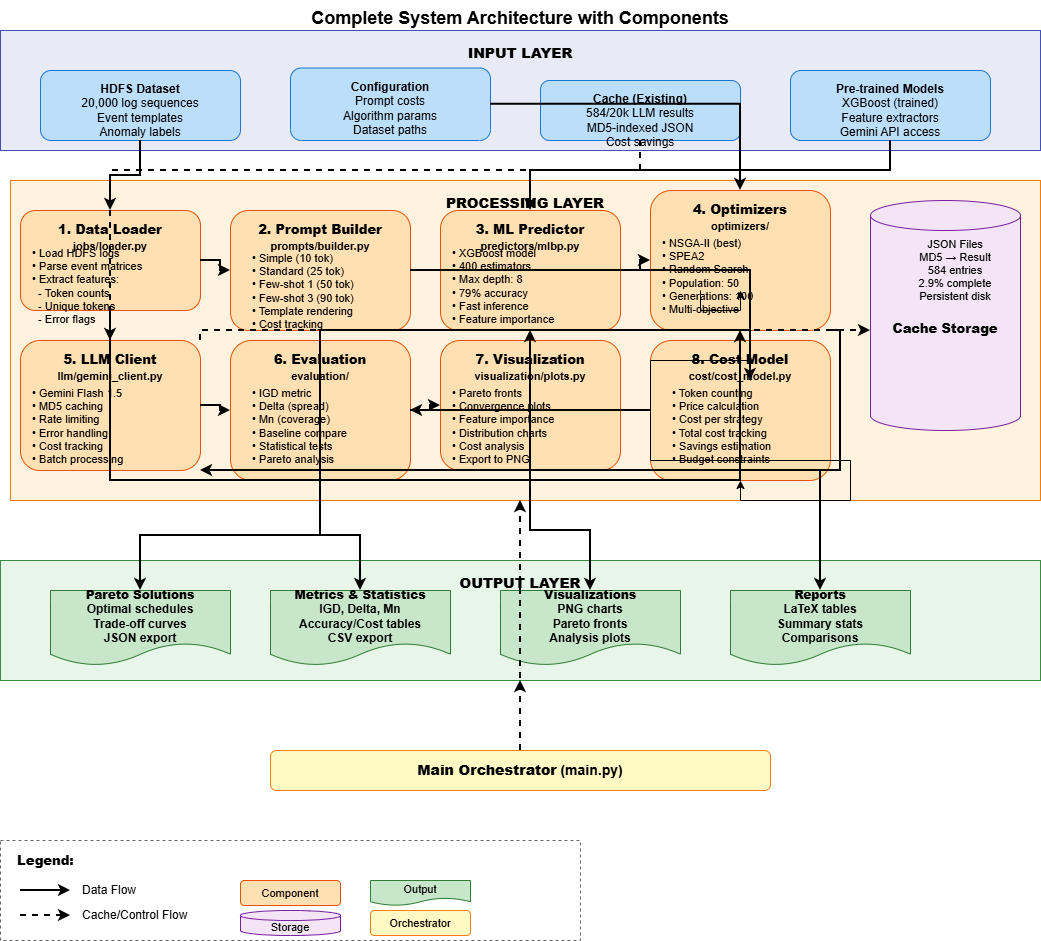

The diagram above was exported from draw.io. Its source (the exported page's mxGraphModel, read from the mxfile embedded in the PNG):
<mxGraphModel dx="946" dy="710" grid="1" gridSize="10" guides="1" tooltips="1" connect="1" arrows="1" fold="1" page="1" pageScale="1" pageWidth="1200" pageHeight="900" math="0" shadow="0">
  <root>
    <mxCell id="0" />
    <mxCell id="1" parent="0" />
    <mxCell id="title" parent="1" style="text;html=1;strokeColor=none;fillColor=none;align=center;verticalAlign=middle;whiteSpace=wrap;rounded=0;fontSize=18;fontStyle=1" value="Complete System Architecture with Components" vertex="1">
      <mxGeometry height="35" width="800" x="200" y="20" as="geometry" />
    </mxCell>
    <mxCell id="input_layer" parent="1" style="rounded=0;whiteSpace=wrap;html=1;fillColor=#E8EAF6;strokeColor=#3F51B5;fontSize=14;fontStyle=1;verticalAlign=top;spacingTop=8;fontColor=#000000;" value="&lt;b&gt;INPUT LAYER&lt;/b&gt;" vertex="1">
      <mxGeometry height="120" width="1040" x="80" y="50" as="geometry" />
    </mxCell>
    <mxCell id="hdfs_data" parent="1" style="rounded=1;whiteSpace=wrap;html=1;fillColor=#BBDEFB;strokeColor=#1976D2;fontSize=12;verticalAlign=top;spacingTop=5;fontColor=#000000;" value="&lt;b&gt;HDFS Dataset&lt;/b&gt;&lt;br&gt;20,000 log sequences&lt;br&gt;Event templates&lt;br&gt;Anomaly labels" vertex="1">
      <mxGeometry height="70" width="200" x="120" y="90" as="geometry" />
    </mxCell>
    <mxCell id="config_files" parent="1" style="rounded=1;whiteSpace=wrap;html=1;fillColor=#BBDEFB;strokeColor=#1976D2;fontSize=12;verticalAlign=top;spacingTop=5;fontColor=#000000;" value="&lt;b&gt;Configuration&lt;/b&gt;&lt;br&gt;Prompt costs&lt;br&gt;Algorithm params&lt;br&gt;Dataset paths" vertex="1">
      <mxGeometry height="72.5" width="200" x="370" y="87.5" as="geometry" />
    </mxCell>
    <mxCell id="cache_input" parent="1" style="rounded=1;whiteSpace=wrap;html=1;fillColor=#BBDEFB;strokeColor=#1976D2;fontSize=12;verticalAlign=top;spacingTop=5;fontColor=#000000;" value="&lt;b&gt;Cache (Existing)&lt;/b&gt;&lt;br&gt;584/20k LLM results&lt;br&gt;MD5-indexed JSON&lt;br&gt;Cost savings" vertex="1">
      <mxGeometry height="60" width="200" x="620" y="100" as="geometry" />
    </mxCell>
    <mxCell id="models_input" parent="1" style="rounded=1;whiteSpace=wrap;html=1;fillColor=#BBDEFB;strokeColor=#1976D2;fontSize=12;verticalAlign=top;spacingTop=5;fontColor=#000000;" value="&lt;b&gt;Pre-trained Models&lt;/b&gt;&lt;br&gt;XGBoost (trained)&lt;br&gt;Feature extractors&lt;br&gt;Gemini API access" vertex="1">
      <mxGeometry height="70" width="200" x="870" y="90" as="geometry" />
    </mxCell>
    <mxCell id="processing_layer" parent="1" style="rounded=0;whiteSpace=wrap;html=1;fillColor=#FFF3E0;strokeColor=#F57C00;fontSize=14;fontStyle=1;verticalAlign=top;spacingTop=8;fontColor=#000000;" value="&lt;b&gt;PROCESSING LAYER&lt;/b&gt;" vertex="1">
      <mxGeometry height="320" width="1030" x="90" y="200" as="geometry" />
    </mxCell>
    <mxCell id="loader" parent="1" style="rounded=1;whiteSpace=wrap;html=1;fillColor=#FFE0B2;strokeColor=#E65100;fontSize=13;fontStyle=1;verticalAlign=top;spacingTop=5;fontColor=#000000;" value="&lt;b&gt;1. Data Loader&lt;/b&gt;&lt;br&gt;&lt;font style=&quot;font-size: 11px;&quot;&gt;jobs/loader.py&lt;/font&gt;" vertex="1">
      <mxGeometry height="100" width="180" x="100" y="230" as="geometry" />
    </mxCell>
    <mxCell id="loader_content" parent="1" style="text;html=1;strokeColor=none;fillColor=none;align=left;verticalAlign=top;whiteSpace=wrap;rounded=0;fontSize=11;fontColor=#000000;" value="• Load HDFS logs&lt;br&gt;• Parse event matrices&lt;br&gt;• Extract features:&lt;br&gt;&amp;nbsp;&amp;nbsp;- Token counts&lt;br&gt;&amp;nbsp;&amp;nbsp;- Unique tokens&lt;br&gt;&amp;nbsp;&amp;nbsp;- Error flags" vertex="1">
      <mxGeometry height="60" width="160" x="110" y="260" as="geometry" />
    </mxCell>
    <mxCell id="prompts" parent="1" style="rounded=1;whiteSpace=wrap;html=1;fillColor=#FFE0B2;strokeColor=#E65100;fontSize=13;fontStyle=1;verticalAlign=top;spacingTop=5;fontColor=#000000;" value="&lt;b&gt;2. Prompt Builder&lt;/b&gt;&lt;br&gt;&lt;font style=&quot;font-size: 11px;&quot;&gt;prompts/builder.py&lt;/font&gt;" vertex="1">
      <mxGeometry height="120" width="180" x="310" y="230" as="geometry" />
    </mxCell>
    <mxCell id="prompts_content" parent="1" style="text;html=1;strokeColor=none;fillColor=none;align=left;verticalAlign=top;whiteSpace=wrap;rounded=0;fontSize=11;fontColor=#000000;" value="• Simple (10 tok)&lt;br&gt;• Standard (25 tok)&lt;br&gt;• Few-shot 1 (50 tok)&lt;br&gt;• Few-shot 3 (90 tok)&lt;br&gt;• Template rendering&lt;br&gt;• Cost tracking" vertex="1">
      <mxGeometry height="60" width="160" x="330" y="265" as="geometry" />
    </mxCell>
    <mxCell id="predictor" parent="1" style="rounded=1;whiteSpace=wrap;html=1;fillColor=#FFE0B2;strokeColor=#E65100;fontSize=13;fontStyle=1;verticalAlign=top;spacingTop=5;fontColor=#000000;" value="&lt;b&gt;3. ML Predictor&lt;/b&gt;&lt;br&gt;&lt;font style=&quot;font-size: 11px;&quot;&gt;predictors/mlbp.py&lt;/font&gt;" vertex="1">
      <mxGeometry height="120" width="180" x="520" y="230" as="geometry" />
    </mxCell>
    <mxCell id="predictor_content" parent="1" style="text;html=1;strokeColor=none;fillColor=none;align=left;verticalAlign=top;whiteSpace=wrap;rounded=0;fontSize=11;fontColor=#000000;" value="• XGBoost model&lt;br&gt;• 400 estimators&lt;br&gt;• Max depth: 8&lt;br&gt;• 79% accuracy&lt;br&gt;• Fast inference&lt;br&gt;• Feature importance" vertex="1">
      <mxGeometry height="60" width="160" x="530" y="260" as="geometry" />
    </mxCell>
    <mxCell id="optimizers" parent="1" style="rounded=1;whiteSpace=wrap;html=1;fillColor=#FFE0B2;strokeColor=#E65100;fontSize=13;fontStyle=1;verticalAlign=top;spacingTop=5;fontColor=#000000;" value="&lt;b&gt;4. Optimizers&lt;/b&gt;&lt;br&gt;&lt;font style=&quot;font-size: 11px;&quot;&gt;optimizers/&lt;/font&gt;" vertex="1">
      <mxGeometry height="140" width="180" x="730" y="210" as="geometry" />
    </mxCell>
    <mxCell id="optimizers_content" parent="1" style="text;html=1;strokeColor=none;fillColor=none;align=left;verticalAlign=top;whiteSpace=wrap;rounded=0;fontSize=11;fontColor=#000000;" value="• NSGA-II (best)&lt;br&gt;• SPEA2&lt;br&gt;• Random Search&lt;br&gt;• Population: 50&lt;br&gt;• Generations: 100&lt;br&gt;• Multi-objective" vertex="1">
      <mxGeometry height="60" width="160" x="740" y="250" as="geometry" />
    </mxCell>
    <mxCell id="llm" parent="1" style="rounded=1;whiteSpace=wrap;html=1;fillColor=#FFE0B2;strokeColor=#E65100;fontSize=13;fontStyle=1;verticalAlign=top;spacingTop=5;fontColor=#000000;" value="&lt;b&gt;5. LLM Client&lt;/b&gt;&lt;br&gt;&lt;font style=&quot;font-size: 11px;&quot;&gt;llm/gemini_client.py&lt;/font&gt;" vertex="1">
      <mxGeometry height="130" width="180" x="100" y="360" as="geometry" />
    </mxCell>
    <mxCell id="llm_content" parent="1" style="text;html=1;strokeColor=none;fillColor=none;align=left;verticalAlign=top;whiteSpace=wrap;rounded=0;fontSize=11;fontColor=#000000;" value="• Gemini Flash 1.5&lt;br&gt;• MD5 caching&lt;br&gt;• Rate limiting&lt;br&gt;• Error handling&lt;br&gt;• Cost tracking&lt;br&gt;• Batch processing" vertex="1">
      <mxGeometry height="60" width="160" x="110" y="400" as="geometry" />
    </mxCell>
    <mxCell id="evaluation" parent="1" style="rounded=1;whiteSpace=wrap;html=1;fillColor=#FFE0B2;strokeColor=#E65100;fontSize=13;fontStyle=1;verticalAlign=top;spacingTop=5;fontColor=#000000;" value="&lt;b&gt;6. Evaluation&lt;/b&gt;&lt;br&gt;&lt;font style=&quot;font-size: 11px;&quot;&gt;evaluation/&lt;/font&gt;" vertex="1">
      <mxGeometry height="140" width="180" x="310" y="360" as="geometry" />
    </mxCell>
    <mxCell id="evaluation_content" parent="1" style="text;html=1;strokeColor=none;fillColor=none;align=left;verticalAlign=top;whiteSpace=wrap;rounded=0;fontSize=11;fontColor=#000000;" value="• IGD metric&lt;br&gt;• Delta (spread)&lt;br&gt;• Mn (coverage)&lt;br&gt;• Baseline compare&lt;br&gt;• Statistical tests&lt;br&gt;• Pareto analysis" vertex="1">
      <mxGeometry height="60" width="160" x="330" y="400" as="geometry" />
    </mxCell>
    <mxCell id="visualization" parent="1" style="rounded=1;whiteSpace=wrap;html=1;fillColor=#FFE0B2;strokeColor=#E65100;fontSize=13;fontStyle=1;verticalAlign=top;spacingTop=5;fontColor=#000000;" value="&lt;b&gt;7. Visualization&lt;/b&gt;&lt;br&gt;&lt;font style=&quot;font-size: 11px;&quot;&gt;visualization/plots.py&lt;/font&gt;" vertex="1">
      <mxGeometry height="130" width="180" x="520" y="360" as="geometry" />
    </mxCell>
    <mxCell id="visualization_content" parent="1" style="text;html=1;strokeColor=none;fillColor=none;align=left;verticalAlign=top;whiteSpace=wrap;rounded=0;fontSize=11;fontColor=#000000;" value="• Pareto fronts&lt;br&gt;• Convergence plots&lt;br&gt;• Feature importance&lt;br&gt;• Distribution charts&lt;br&gt;• Cost analysis&lt;br&gt;• Export to PNG" vertex="1">
      <mxGeometry height="60" width="160" x="530" y="400" as="geometry" />
    </mxCell>
    <mxCell id="cost_model" parent="1" style="rounded=1;whiteSpace=wrap;html=1;fillColor=#FFE0B2;strokeColor=#E65100;fontSize=13;fontStyle=1;verticalAlign=top;spacingTop=5;fontColor=#000000;" value="&lt;b&gt;8. Cost Model&lt;/b&gt;&lt;br&gt;&lt;font style=&quot;font-size: 11px;&quot;&gt;cost/cost_model.py&lt;/font&gt;" vertex="1">
      <mxGeometry height="140" width="180" x="730" y="360" as="geometry" />
    </mxCell>
    <mxCell id="Fy8gRTn5O1sBKAUaIIkr-1" edge="1" parent="1" source="cost_model_content" style="edgeStyle=orthogonalEdgeStyle;rounded=0;orthogonalLoop=1;jettySize=auto;html=1;entryX=0.5;entryY=1;entryDx=0;entryDy=0;" target="cost_model">
      <mxGeometry relative="1" as="geometry" />
    </mxCell>
    <mxCell id="cache_storage" parent="1" style="shape=cylinder3;whiteSpace=wrap;html=1;boundedLbl=1;backgroundOutline=1;size=15;fillColor=#F3E5F5;strokeColor=#7B1FA2;fontSize=13;fontStyle=1;fontColor=#000000;" value="&lt;b&gt;Cache Storage&lt;/b&gt;" vertex="1">
      <mxGeometry height="230" width="150" x="950" y="220" as="geometry" />
    </mxCell>
    <mxCell id="cache_content" parent="1" style="text;html=1;strokeColor=none;fillColor=none;align=center;verticalAlign=middle;whiteSpace=wrap;rounded=0;fontSize=11;fontColor=#000000;" value="JSON Files&lt;br&gt;MD5 → Result&lt;br&gt;584 entries&lt;br&gt;2.9% complete&lt;br&gt;Persistent disk" vertex="1">
      <mxGeometry height="70" width="130" x="970" y="255" as="geometry" />
    </mxCell>
    <mxCell id="output_layer" parent="1" style="rounded=0;whiteSpace=wrap;html=1;fillColor=#E8F5E9;strokeColor=#388E3C;fontSize=14;fontStyle=1;verticalAlign=top;spacingTop=8;fontColor=#000000;" value="&lt;b&gt;OUTPUT LAYER&lt;/b&gt;" vertex="1">
      <mxGeometry height="120" width="1040" x="80" y="580" as="geometry" />
    </mxCell>
    <mxCell id="pareto_solutions" parent="1" style="shape=document;whiteSpace=wrap;html=1;boundedLbl=1;fillColor=#C8E6C9;strokeColor=#2E7D32;fontSize=12;fontStyle=1;fontColor=#000000;" value="&lt;b&gt;Pareto Solutions&lt;/b&gt;&lt;br&gt;Optimal schedules&lt;br&gt;Trade-off curves&lt;br&gt;JSON export" vertex="1">
      <mxGeometry height="75" width="180" x="130" y="610" as="geometry" />
    </mxCell>
    <mxCell id="metrics_output" parent="1" style="shape=document;whiteSpace=wrap;html=1;boundedLbl=1;fillColor=#C8E6C9;strokeColor=#2E7D32;fontSize=12;fontStyle=1;fontColor=#000000;" value="&lt;b&gt;Metrics &amp;amp; Statistics&lt;/b&gt;&lt;br&gt;IGD, Delta, Mn&lt;br&gt;Accuracy/Cost tables&lt;br&gt;CSV export" vertex="1">
      <mxGeometry height="75" width="180" x="350" y="610" as="geometry" />
    </mxCell>
    <mxCell id="visualizations_output" parent="1" style="shape=document;whiteSpace=wrap;html=1;boundedLbl=1;fillColor=#C8E6C9;strokeColor=#2E7D32;fontSize=12;fontStyle=1;fontColor=#000000;" value="&lt;b&gt;Visualizations&lt;/b&gt;&lt;br&gt;PNG charts&lt;br&gt;Pareto fronts&lt;br&gt;Analysis plots" vertex="1">
      <mxGeometry height="75" width="180" x="580" y="610" as="geometry" />
    </mxCell>
    <mxCell id="reports_output" parent="1" style="shape=document;whiteSpace=wrap;html=1;boundedLbl=1;fillColor=#C8E6C9;strokeColor=#2E7D32;fontSize=12;fontStyle=1;fontColor=#000000;" value="&lt;b&gt;Reports&lt;/b&gt;&lt;br&gt;LaTeX tables&lt;br&gt;Summary stats&lt;br&gt;Comparisons" vertex="1">
      <mxGeometry height="75" width="180" x="810" y="610" as="geometry" />
    </mxCell>
    <mxCell id="orchestrator" parent="1" style="rounded=1;whiteSpace=wrap;html=1;fillColor=#FFF9C4;strokeColor=#F57F17;fontSize=14;fontStyle=1;fontColor=#000000;" value="&lt;b&gt;Main Orchestrator&lt;/b&gt; (main.py)" vertex="1">
      <mxGeometry height="40" width="500" x="350" y="770" as="geometry" />
    </mxCell>
    <mxCell id="arrow1" edge="1" parent="1" source="hdfs_data" style="edgeStyle=orthogonalEdgeStyle;rounded=0;orthogonalLoop=1;jettySize=auto;html=1;strokeWidth=2;fontSize=11;fontColor=#000000;" target="loader">
      <mxGeometry relative="1" as="geometry" />
    </mxCell>
    <mxCell id="arrow2" edge="1" parent="1" source="config_files" style="edgeStyle=orthogonalEdgeStyle;rounded=0;orthogonalLoop=1;jettySize=auto;html=1;strokeWidth=2;fontSize=11;fontColor=#000000;" target="optimizers">
      <mxGeometry relative="1" as="geometry" />
    </mxCell>
    <mxCell id="arrow3" edge="1" parent="1" source="cache_input" style="edgeStyle=orthogonalEdgeStyle;rounded=0;orthogonalLoop=1;jettySize=auto;html=1;strokeWidth=2;fontSize=11;dashed=1;fontColor=#000000;" target="llm">
      <mxGeometry relative="1" as="geometry">
        <Array as="points">
          <mxPoint x="720" y="190" />
          <mxPoint x="190" y="190" />
        </Array>
      </mxGeometry>
    </mxCell>
    <mxCell id="arrow4" edge="1" parent="1" source="models_input" style="edgeStyle=orthogonalEdgeStyle;rounded=0;orthogonalLoop=1;jettySize=auto;html=1;strokeWidth=2;fontSize=11;fontColor=#000000;" target="predictor">
      <mxGeometry relative="1" as="geometry">
        <Array as="points">
          <mxPoint x="970" y="190" />
          <mxPoint x="610" y="190" />
        </Array>
      </mxGeometry>
    </mxCell>
    <mxCell id="arrow5" edge="1" parent="1" source="loader" style="edgeStyle=orthogonalEdgeStyle;rounded=0;orthogonalLoop=1;jettySize=auto;html=1;strokeWidth=2;fontSize=11;fontColor=#000000;" target="prompts">
      <mxGeometry relative="1" as="geometry" />
    </mxCell>
    <mxCell id="arrow6" edge="1" parent="1" source="loader" style="edgeStyle=orthogonalEdgeStyle;rounded=0;orthogonalLoop=1;jettySize=auto;html=1;strokeWidth=2;fontSize=11;fontColor=#000000;" target="predictor">
      <mxGeometry relative="1" as="geometry">
        <Array as="points">
          <mxPoint x="190" y="350" />
          <mxPoint x="190" y="500" />
          <mxPoint x="610" y="500" />
          <mxPoint x="610" y="310" />
        </Array>
      </mxGeometry>
    </mxCell>
    <mxCell id="arrow7" edge="1" parent="1" source="predictor" style="edgeStyle=orthogonalEdgeStyle;rounded=0;orthogonalLoop=1;jettySize=auto;html=1;strokeWidth=2;fontSize=11;fontColor=#000000;" target="optimizers">
      <mxGeometry relative="1" as="geometry" />
    </mxCell>
    <mxCell id="arrow8" edge="1" parent="1" source="cost_model_content" style="edgeStyle=orthogonalEdgeStyle;rounded=0;orthogonalLoop=1;jettySize=auto;html=1;strokeWidth=2;fontSize=11;fontColor=#000000;" target="optimizers">
      <mxGeometry relative="1" as="geometry">
        <Array as="points">
          <mxPoint x="400" y="350" />
          <mxPoint x="400" y="500" />
          <mxPoint x="820" y="500" />
          <mxPoint x="820" y="310" />
        </Array>
      </mxGeometry>
    </mxCell>
    <mxCell id="arrow9" edge="1" parent="1" source="optimizers" style="edgeStyle=orthogonalEdgeStyle;rounded=0;orthogonalLoop=1;jettySize=auto;html=1;strokeWidth=2;fontSize=11;fontColor=#000000;" target="llm">
      <mxGeometry relative="1" as="geometry">
        <Array as="points">
          <mxPoint x="820" y="350" />
          <mxPoint x="920" y="350" />
          <mxPoint x="920" y="490" />
          <mxPoint x="190" y="490" />
        </Array>
      </mxGeometry>
    </mxCell>
    <mxCell id="arrow10" edge="1" parent="1" source="llm" style="edgeStyle=orthogonalEdgeStyle;rounded=0;orthogonalLoop=1;jettySize=auto;html=1;strokeWidth=2;fontSize=11;dashed=1;fontColor=#000000;" target="cache_storage">
      <mxGeometry relative="1" as="geometry">
        <Array as="points">
          <mxPoint x="280" y="410" />
          <mxPoint x="280" y="350" />
        </Array>
      </mxGeometry>
    </mxCell>
    <mxCell id="arrow11" edge="1" parent="1" source="llm" style="edgeStyle=orthogonalEdgeStyle;rounded=0;orthogonalLoop=1;jettySize=auto;html=1;strokeWidth=2;fontSize=11;fontColor=#000000;" target="evaluation">
      <mxGeometry relative="1" as="geometry" />
    </mxCell>
    <mxCell id="arrow12" edge="1" parent="1" source="evaluation" style="edgeStyle=orthogonalEdgeStyle;rounded=0;orthogonalLoop=1;jettySize=auto;html=1;strokeWidth=2;fontSize=11;fontColor=#000000;" target="visualization">
      <mxGeometry relative="1" as="geometry" />
    </mxCell>
    <mxCell id="arrow13" edge="1" parent="1" source="cost_model" style="edgeStyle=orthogonalEdgeStyle;rounded=0;orthogonalLoop=1;jettySize=auto;html=1;strokeWidth=2;fontSize=11;fontColor=#000000;" target="evaluation">
      <mxGeometry relative="1" as="geometry" />
    </mxCell>
    <mxCell id="arrow14" edge="1" parent="1" source="evaluation" style="edgeStyle=orthogonalEdgeStyle;rounded=0;orthogonalLoop=1;jettySize=auto;html=1;strokeWidth=2;fontSize=11;fontColor=#000000;" target="pareto_solutions">
      <mxGeometry relative="1" as="geometry" />
    </mxCell>
    <mxCell id="arrow15" edge="1" parent="1" source="evaluation" style="edgeStyle=orthogonalEdgeStyle;rounded=0;orthogonalLoop=1;jettySize=auto;html=1;strokeWidth=2;fontSize=11;fontColor=#000000;" target="metrics_output">
      <mxGeometry relative="1" as="geometry" />
    </mxCell>
    <mxCell id="arrow16" edge="1" parent="1" source="visualization" style="edgeStyle=orthogonalEdgeStyle;rounded=0;orthogonalLoop=1;jettySize=auto;html=1;strokeWidth=2;fontSize=11;fontColor=#000000;" target="visualizations_output">
      <mxGeometry relative="1" as="geometry" />
    </mxCell>
    <mxCell id="arrow17" edge="1" parent="1" source="evaluation" style="edgeStyle=orthogonalEdgeStyle;rounded=0;orthogonalLoop=1;jettySize=auto;html=1;strokeWidth=2;fontSize=11;fontColor=#000000;" target="reports_output">
      <mxGeometry relative="1" as="geometry">
        <Array as="points">
          <mxPoint x="400" y="490" />
          <mxPoint x="900" y="490" />
        </Array>
      </mxGeometry>
    </mxCell>
    <mxCell id="arrow18" edge="1" parent="1" source="orchestrator" style="edgeStyle=orthogonalEdgeStyle;rounded=0;orthogonalLoop=1;jettySize=auto;html=1;strokeWidth=2;fontSize=11;dashed=1;fontColor=#000000;" target="output_layer">
      <mxGeometry relative="1" as="geometry">
        <Array as="points">
          <mxPoint x="600" y="650" />
        </Array>
      </mxGeometry>
    </mxCell>
    <mxCell id="arrow19" edge="1" parent="1" source="orchestrator" style="edgeStyle=orthogonalEdgeStyle;rounded=0;orthogonalLoop=1;jettySize=auto;html=1;strokeWidth=2;fontSize=11;dashed=1;fontColor=#000000;" target="processing_layer">
      <mxGeometry relative="1" as="geometry">
        <Array as="points">
          <mxPoint x="600" y="660" />
          <mxPoint x="600" y="480" />
        </Array>
      </mxGeometry>
    </mxCell>
    <mxCell id="legend_box" parent="1" style="rounded=0;whiteSpace=wrap;html=1;fillColor=none;strokeColor=#666666;dashed=1;" value="" vertex="1">
      <mxGeometry height="100" width="580" x="80" y="860" as="geometry" />
    </mxCell>
    <mxCell id="legend_title" parent="1" style="text;html=1;strokeColor=none;fillColor=none;align=left;verticalAlign=middle;whiteSpace=wrap;rounded=0;fontSize=13;fontStyle=1" value="&lt;b&gt;Legend:&lt;/b&gt;" vertex="1">
      <mxGeometry height="20" width="80" x="95" y="870" as="geometry" />
    </mxCell>
    <mxCell id="legend1" edge="1" parent="1" style="endArrow=classic;html=1;strokeWidth=2;fontSize=11;" value="">
      <mxGeometry height="50" relative="1" width="50" as="geometry">
        <mxPoint x="100" y="910" as="sourcePoint" />
        <mxPoint x="150" y="910" as="targetPoint" />
      </mxGeometry>
    </mxCell>
    <mxCell id="legend1_text" parent="1" style="text;html=1;strokeColor=none;fillColor=none;align=left;verticalAlign=middle;whiteSpace=wrap;rounded=0;fontSize=12;" value="Data Flow" vertex="1">
      <mxGeometry height="20" width="100" x="160" y="900" as="geometry" />
    </mxCell>
    <mxCell id="legend2" edge="1" parent="1" style="endArrow=classic;html=1;strokeWidth=2;fontSize=11;dashed=1;" value="">
      <mxGeometry height="50" relative="1" width="50" as="geometry">
        <mxPoint x="100" y="935" as="sourcePoint" />
        <mxPoint x="150" y="935" as="targetPoint" />
      </mxGeometry>
    </mxCell>
    <mxCell id="legend2_text" parent="1" style="text;html=1;strokeColor=none;fillColor=none;align=left;verticalAlign=middle;whiteSpace=wrap;rounded=0;fontSize=12;" value="Cache/Control Flow" vertex="1">
      <mxGeometry height="20" width="140" x="160" y="925" as="geometry" />
    </mxCell>
    <mxCell id="legend3" parent="1" style="rounded=1;whiteSpace=wrap;html=1;fillColor=#FFE0B2;strokeColor=#E65100;fontSize=11;" value="Component" vertex="1">
      <mxGeometry height="25" width="100" x="320" y="900" as="geometry" />
    </mxCell>
    <mxCell id="legend4" parent="1" style="shape=cylinder3;whiteSpace=wrap;html=1;boundedLbl=1;backgroundOutline=1;size=5;fillColor=#F3E5F5;strokeColor=#7B1FA2;fontSize=11;" value="Storage" vertex="1">
      <mxGeometry height="25" width="100" x="320" y="930" as="geometry" />
    </mxCell>
    <mxCell id="legend5" parent="1" style="shape=document;whiteSpace=wrap;html=1;boundedLbl=1;fillColor=#C8E6C9;strokeColor=#2E7D32;fontSize=11;" value="Output" vertex="1">
      <mxGeometry height="25" width="100" x="450" y="900" as="geometry" />
    </mxCell>
    <mxCell id="legend6" parent="1" style="rounded=1;whiteSpace=wrap;html=1;fillColor=#FFF9C4;strokeColor=#F57F17;fontSize=11;" value="Orchestrator" vertex="1">
      <mxGeometry height="25" width="100" x="450" y="930" as="geometry" />
    </mxCell>
    <mxCell id="Fy8gRTn5O1sBKAUaIIkr-2" edge="1" parent="1" source="prompts" style="edgeStyle=orthogonalEdgeStyle;rounded=0;orthogonalLoop=1;jettySize=auto;html=1;strokeWidth=2;fontSize=11;fontColor=#000000;" target="cost_model_content" value="">
      <mxGeometry relative="1" as="geometry">
        <Array as="points" />
        <mxPoint x="400" y="330" as="sourcePoint" />
        <mxPoint x="820" y="330" as="targetPoint" />
      </mxGeometry>
    </mxCell>
    <mxCell id="cost_model_content" parent="1" style="text;html=1;strokeColor=none;fillColor=none;align=left;verticalAlign=top;whiteSpace=wrap;rounded=0;fontSize=11;fontColor=#000000;" value="• Token counting&lt;br&gt;• Price calculation&lt;br&gt;• Cost per strategy&lt;br&gt;• Total cost tracking&lt;br&gt;• Savings estimation&lt;br&gt;• Budget constraints" vertex="1">
      <mxGeometry height="60" width="160" x="750" y="400" as="geometry" />
    </mxCell>
    <mxCell id="Fy8gRTn5O1sBKAUaIIkr-3" edge="1" parent="1" source="optimizers_content" style="edgeStyle=orthogonalEdgeStyle;rounded=0;orthogonalLoop=1;jettySize=auto;html=1;exitX=0.25;exitY=1;exitDx=0;exitDy=0;" target="optimizers_content">
      <mxGeometry relative="1" as="geometry" />
    </mxCell>
  </root>
</mxGraphModel>